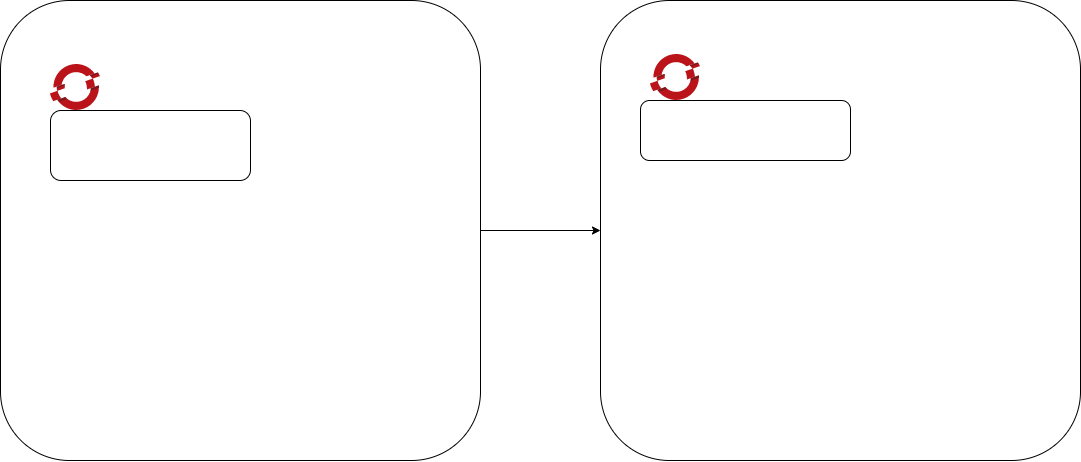

The diagram above was exported from draw.io. Its source (the exported page's mxGraphModel, read from the mxfile embedded in the PNG):
<mxGraphModel dx="1703" dy="723" grid="1" gridSize="10" guides="1" tooltips="1" connect="1" arrows="1" fold="1" page="1" pageScale="1" pageWidth="1169" pageHeight="827" math="0" shadow="0">
  <root>
    <mxCell id="0" />
    <mxCell id="1" parent="0" />
    <mxCell id="msrXw6_3JgBpnz3VZ5C4-94" style="edgeStyle=orthogonalEdgeStyle;rounded=0;orthogonalLoop=1;jettySize=auto;html=1;exitX=1;exitY=0.5;exitDx=0;exitDy=0;entryX=0;entryY=0.5;entryDx=0;entryDy=0;" edge="1" parent="1" source="msrXw6_3JgBpnz3VZ5C4-91" target="msrXw6_3JgBpnz3VZ5C4-2">
      <mxGeometry relative="1" as="geometry" />
    </mxCell>
    <mxCell id="msrXw6_3JgBpnz3VZ5C4-91" value="" style="rounded=1;whiteSpace=wrap;html=1;" vertex="1" parent="1">
      <mxGeometry x="60" y="150" width="480" height="460" as="geometry" />
    </mxCell>
    <mxCell id="msrXw6_3JgBpnz3VZ5C4-2" value="" style="rounded=1;whiteSpace=wrap;html=1;" vertex="1" parent="1">
      <mxGeometry x="660" y="150" width="480" height="460" as="geometry" />
    </mxCell>
    <mxCell id="msrXw6_3JgBpnz3VZ5C4-92" value="" style="rounded=1;whiteSpace=wrap;html=1;" vertex="1" parent="1">
      <mxGeometry x="110" y="260" width="200" height="70" as="geometry" />
    </mxCell>
    <mxCell id="msrXw6_3JgBpnz3VZ5C4-93" value="" style="rounded=1;whiteSpace=wrap;html=1;" vertex="1" parent="1">
      <mxGeometry x="700" y="250" width="210" height="60" as="geometry" />
    </mxCell>
    <mxCell id="msrXw6_3JgBpnz3VZ5C4-1" value="" style="sketch=0;aspect=fixed;html=1;points=[];align=center;image;fontSize=12;image=img/lib/mscae/OpenShift.svg;" vertex="1" parent="1">
      <mxGeometry x="110" y="214" width="50" height="46" as="geometry" />
    </mxCell>
    <mxCell id="msrXw6_3JgBpnz3VZ5C4-4" value="" style="sketch=0;aspect=fixed;html=1;points=[];align=center;image;fontSize=12;image=img/lib/mscae/OpenShift.svg;" vertex="1" parent="1">
      <mxGeometry x="710" y="204" width="50" height="46" as="geometry" />
    </mxCell>
  </root>
</mxGraphModel>